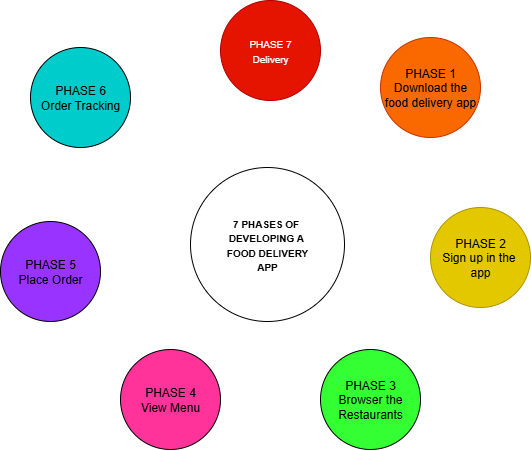

The diagram above was exported from draw.io. Its source (the exported page's mxGraphModel, read from the mxfile embedded in the PNG):
<mxGraphModel dx="1042" dy="562" grid="1" gridSize="10" guides="1" tooltips="1" connect="1" arrows="1" fold="1" page="1" pageScale="1" pageWidth="850" pageHeight="1100" math="0" shadow="0">
  <root>
    <mxCell id="0" />
    <mxCell id="1" parent="0" />
    <mxCell id="ri2I_z2X3iF2XrHUCV8q-1" value="&lt;font size=&quot;1&quot;&gt;&lt;b&gt;7 PHASES OF&amp;nbsp;&lt;/b&gt;&lt;/font&gt;&lt;div&gt;&lt;font size=&quot;1&quot;&gt;&lt;b&gt;DEVELOPING A&amp;nbsp;&lt;/b&gt;&lt;/font&gt;&lt;/div&gt;&lt;div&gt;&lt;font size=&quot;1&quot;&gt;&lt;b&gt;FOOD DELIVERY&lt;/b&gt;&lt;/font&gt;&lt;/div&gt;&lt;div&gt;&lt;font size=&quot;1&quot;&gt;&lt;b&gt;APP&lt;/b&gt;&lt;/font&gt;&lt;/div&gt;" style="ellipse;whiteSpace=wrap;html=1;aspect=fixed;" vertex="1" parent="1">
      <mxGeometry x="340" y="290" width="154" height="154" as="geometry" />
    </mxCell>
    <mxCell id="ri2I_z2X3iF2XrHUCV8q-2" value="&lt;font size=&quot;1&quot;&gt;PHASE 7&lt;/font&gt;&lt;div&gt;&lt;font size=&quot;1&quot;&gt;Delivery&lt;/font&gt;&lt;/div&gt;" style="ellipse;whiteSpace=wrap;html=1;aspect=fixed;fillColor=#e51400;fontColor=#ffffff;strokeColor=#B20000;" vertex="1" parent="1">
      <mxGeometry x="370" y="123" width="100" height="100" as="geometry" />
    </mxCell>
    <mxCell id="ri2I_z2X3iF2XrHUCV8q-5" value="PHASE 1&lt;div&gt;Download the food delivery app&lt;/div&gt;" style="ellipse;whiteSpace=wrap;html=1;aspect=fixed;fillColor=#fa6800;fontColor=#000000;strokeColor=#C73500;" vertex="1" parent="1">
      <mxGeometry x="530" y="160" width="100" height="100" as="geometry" />
    </mxCell>
    <mxCell id="ri2I_z2X3iF2XrHUCV8q-9" value="PHASE 2&lt;div&gt;Sign up in the&amp;nbsp;&lt;/div&gt;&lt;div&gt;app&lt;/div&gt;" style="ellipse;whiteSpace=wrap;html=1;fillColor=#e3c800;fontColor=#000000;strokeColor=#B09500;" vertex="1" parent="1">
      <mxGeometry x="580" y="330" width="100" height="100" as="geometry" />
    </mxCell>
    <mxCell id="ri2I_z2X3iF2XrHUCV8q-11" value="PHASE 3&lt;div&gt;Browser the&lt;/div&gt;&lt;div&gt;Restaurants&lt;/div&gt;" style="ellipse;whiteSpace=wrap;html=1;strokeColor=#000000;fillColor=#33FF33;" vertex="1" parent="1">
      <mxGeometry x="470" y="472" width="100" height="100" as="geometry" />
    </mxCell>
    <mxCell id="ri2I_z2X3iF2XrHUCV8q-13" value="PHASE 4&lt;div&gt;View Menu&lt;/div&gt;" style="ellipse;whiteSpace=wrap;html=1;fillColor=#FF3399;" vertex="1" parent="1">
      <mxGeometry x="270" y="472" width="100" height="100" as="geometry" />
    </mxCell>
    <mxCell id="ri2I_z2X3iF2XrHUCV8q-14" value="PHASE 5&lt;div&gt;Place Order&lt;/div&gt;" style="ellipse;whiteSpace=wrap;html=1;fillColor=#9933FF;" vertex="1" parent="1">
      <mxGeometry x="150" y="344" width="100" height="100" as="geometry" />
    </mxCell>
    <mxCell id="ri2I_z2X3iF2XrHUCV8q-15" value="PHASE 6&lt;div&gt;Order Tracking&lt;/div&gt;" style="ellipse;whiteSpace=wrap;html=1;fillColor=#00CCCC;" vertex="1" parent="1">
      <mxGeometry x="180" y="170" width="100" height="100" as="geometry" />
    </mxCell>
  </root>
</mxGraphModel>